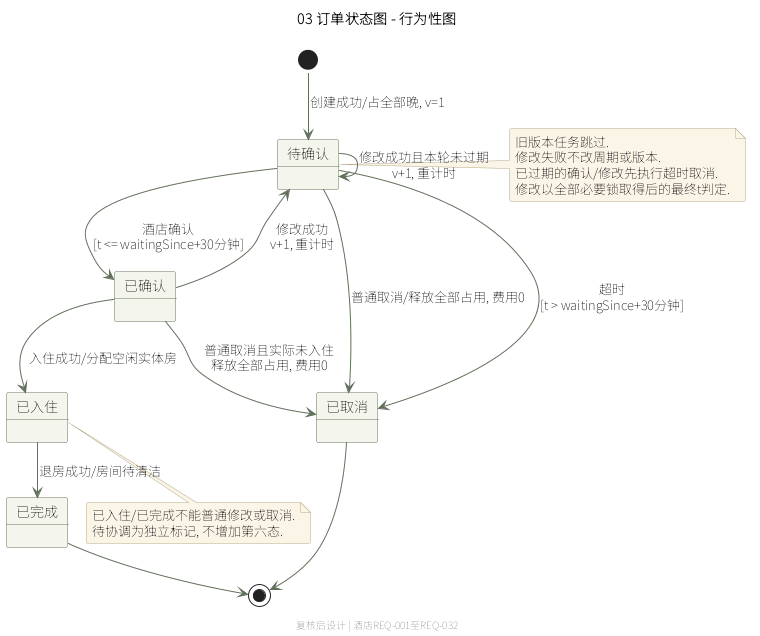

The diagram above was rendered by PlantUML. Its source (embedded in the PNG):
@startuml
!pragma layout smetana
skinparam defaultFontName "Noto Sans SC"
skinparam backgroundColor white
skinparam shadowing false
skinparam roundCorner 4
skinparam ArrowColor #61705B
skinparam LineColor #61705B
skinparam classBackgroundColor #F4F5EC
skinparam classBorderColor #68765F
skinparam classHeaderBackgroundColor #E3E9DA
skinparam componentBackgroundColor #F4F5EC
skinparam componentBorderColor #68765F
skinparam stateBackgroundColor #F4F5EC
skinparam stateBorderColor #68765F
skinparam noteBackgroundColor #FBF5E7
skinparam noteBorderColor #B6AA85
title 03 订单状态图 - 行为性图
footer 复核后设计 | 酒店REQ-001至REQ-032
state "待确认" as Pending
state "已确认" as Confirmed
state "已入住" as CheckedIn
state "已完成" as Completed
state "已取消" as Cancelled
[*] --> Pending : 创建成功/占全部晚, v=1
Pending --> Confirmed : 酒店确认\n[t <= waitingSince+30分钟]
Pending --> Pending : 修改成功且本轮未过期\nv+1, 重计时
Confirmed --> Pending : 修改成功\nv+1, 重计时
Pending --> Cancelled : 普通取消/释放全部占用, 费用0
Confirmed --> Cancelled : 普通取消且实际未入住\n释放全部占用, 费用0
Pending --> Cancelled : 超时\n[t > waitingSince+30分钟]
Confirmed --> CheckedIn : 入住成功/分配空闲实体房
CheckedIn --> Completed : 退房成功/房间待清洁
Completed --> [*]
Cancelled --> [*]
note right of Pending
旧版本任务跳过.
修改失败不改周期或版本.
已过期的确认/修改先执行超时取消.
修改以全部必要锁取得后的最终t判定.
end note
note bottom of CheckedIn
已入住/已完成不能普通修改或取消.
待协调为独立标记, 不增加第六态.
end note
@enduml